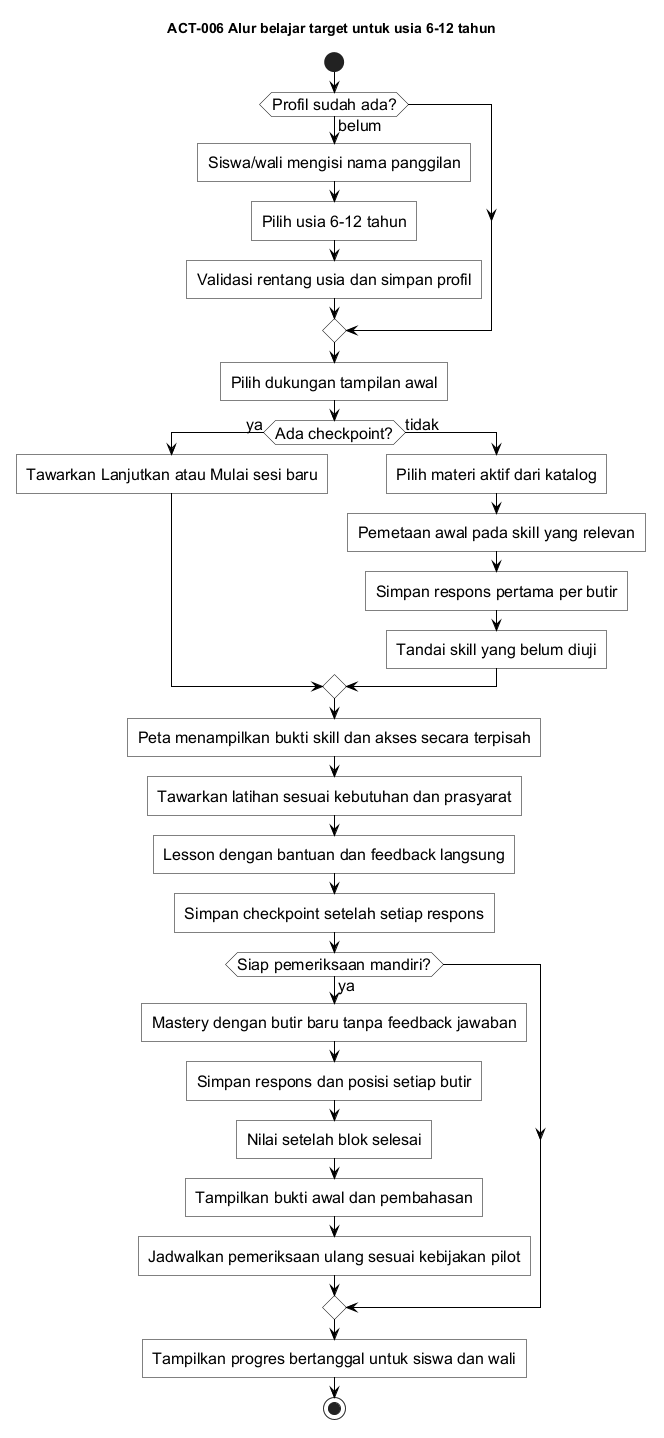

The diagram above was rendered by PlantUML. Its source (embedded in the PNG):
@startuml act-006-alur-belajar-target
!include _target-style.iuml
title ACT-006 Alur belajar target untuk usia 6-12 tahun

start
if (Profil sudah ada?) then (belum)
 :Siswa/wali mengisi nama panggilan;
 :Pilih usia 6-12 tahun;
 :Validasi rentang usia dan simpan profil;
endif
:Pilih dukungan tampilan awal;
if (Ada checkpoint?) then (ya)
 :Tawarkan Lanjutkan atau Mulai sesi baru;
else (tidak)
 :Pilih materi aktif dari katalog;
 :Pemetaan awal pada skill yang relevan;
 :Simpan respons pertama per butir;
 :Tandai skill yang belum diuji;
endif
:Peta menampilkan bukti skill dan akses secara terpisah;
:Tawarkan latihan sesuai kebutuhan dan prasyarat;
:Lesson dengan bantuan dan feedback langsung;
:Simpan checkpoint setelah setiap respons;
if (Siap pemeriksaan mandiri?) then (ya)
 :Mastery dengan butir baru tanpa feedback jawaban;
 :Simpan respons dan posisi setiap butir;
 :Nilai setelah blok selesai;
 :Tampilkan bukti awal dan pembahasan;
 :Jadwalkan pemeriksaan ulang sesuai kebijakan pilot;
endif
:Tampilkan progres bertanggal untuk siswa dan wali;
stop

@enduml